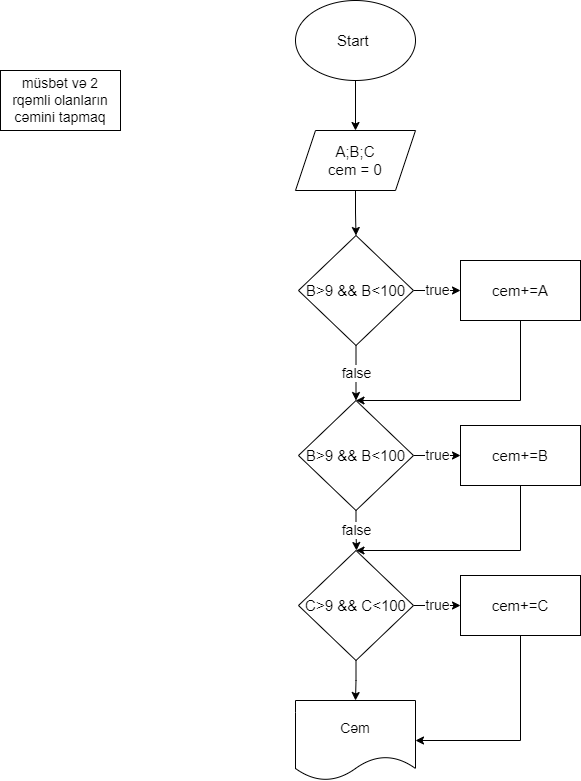

The diagram above was exported from draw.io. Its source (the exported page's mxGraphModel, read from the mxfile embedded in the PNG):
<mxGraphModel dx="880" dy="-1773" grid="1" gridSize="10" guides="1" tooltips="1" connect="1" arrows="1" fold="1" page="1" pageScale="1" pageWidth="850" pageHeight="1100" math="0" shadow="0">
  <root>
    <mxCell id="0" />
    <mxCell id="1" parent="0" />
    <mxCell id="KbEqydsWKJ8CpE6TMXyE-76" style="edgeStyle=orthogonalEdgeStyle;rounded=0;orthogonalLoop=1;jettySize=auto;html=1;exitX=0.5;exitY=1;exitDx=0;exitDy=0;fontSize=15;" edge="1" parent="1" source="KbEqydsWKJ8CpE6TMXyE-77" target="KbEqydsWKJ8CpE6TMXyE-79">
      <mxGeometry relative="1" as="geometry" />
    </mxCell>
    <mxCell id="KbEqydsWKJ8CpE6TMXyE-77" value="Start&amp;nbsp;" style="ellipse;whiteSpace=wrap;html=1;fontSize=15;" vertex="1" parent="1">
      <mxGeometry x="365" y="2280" width="120" height="80" as="geometry" />
    </mxCell>
    <mxCell id="KbEqydsWKJ8CpE6TMXyE-97" style="edgeStyle=orthogonalEdgeStyle;rounded=0;orthogonalLoop=1;jettySize=auto;html=1;exitX=0.5;exitY=1;exitDx=0;exitDy=0;entryX=0.5;entryY=0;entryDx=0;entryDy=0;fontSize=14;" edge="1" parent="1" source="KbEqydsWKJ8CpE6TMXyE-79" target="KbEqydsWKJ8CpE6TMXyE-93">
      <mxGeometry relative="1" as="geometry" />
    </mxCell>
    <mxCell id="KbEqydsWKJ8CpE6TMXyE-79" value="A;B;C&lt;br&gt;cem = 0" style="shape=parallelogram;perimeter=parallelogramPerimeter;whiteSpace=wrap;html=1;fixedSize=1;fontSize=15;" vertex="1" parent="1">
      <mxGeometry x="365" y="2410" width="120" height="60" as="geometry" />
    </mxCell>
    <mxCell id="KbEqydsWKJ8CpE6TMXyE-90" style="edgeStyle=orthogonalEdgeStyle;rounded=0;orthogonalLoop=1;jettySize=auto;html=1;exitX=0.5;exitY=1;exitDx=0;exitDy=0;" edge="1" parent="1" source="KbEqydsWKJ8CpE6TMXyE-83" target="KbEqydsWKJ8CpE6TMXyE-84">
      <mxGeometry relative="1" as="geometry">
        <Array as="points">
          <mxPoint x="590" y="2680" />
        </Array>
      </mxGeometry>
    </mxCell>
    <mxCell id="KbEqydsWKJ8CpE6TMXyE-83" value="cem+=A" style="rounded=0;whiteSpace=wrap;html=1;fontSize=15;" vertex="1" parent="1">
      <mxGeometry x="530" y="2540" width="120" height="60" as="geometry" />
    </mxCell>
    <mxCell id="KbEqydsWKJ8CpE6TMXyE-103" value="true" style="edgeStyle=orthogonalEdgeStyle;rounded=0;orthogonalLoop=1;jettySize=auto;html=1;exitX=1;exitY=0.5;exitDx=0;exitDy=0;entryX=0;entryY=0.5;entryDx=0;entryDy=0;fontSize=14;" edge="1" parent="1" source="KbEqydsWKJ8CpE6TMXyE-84" target="KbEqydsWKJ8CpE6TMXyE-86">
      <mxGeometry relative="1" as="geometry" />
    </mxCell>
    <mxCell id="KbEqydsWKJ8CpE6TMXyE-105" value="false" style="edgeStyle=orthogonalEdgeStyle;rounded=0;orthogonalLoop=1;jettySize=auto;html=1;exitX=0.5;exitY=1;exitDx=0;exitDy=0;fontSize=14;" edge="1" parent="1" source="KbEqydsWKJ8CpE6TMXyE-84">
      <mxGeometry relative="1" as="geometry">
        <mxPoint x="426" y="2830" as="targetPoint" />
      </mxGeometry>
    </mxCell>
    <mxCell id="KbEqydsWKJ8CpE6TMXyE-84" value="B&amp;gt;9 &amp;amp;&amp;amp; B&amp;lt;100" style="rhombus;whiteSpace=wrap;html=1;fontSize=15;" vertex="1" parent="1">
      <mxGeometry x="368" y="2680" width="115" height="110" as="geometry" />
    </mxCell>
    <mxCell id="KbEqydsWKJ8CpE6TMXyE-102" value="true" style="edgeStyle=orthogonalEdgeStyle;rounded=0;orthogonalLoop=1;jettySize=auto;html=1;exitX=1;exitY=0.5;exitDx=0;exitDy=0;entryX=0;entryY=0.5;entryDx=0;entryDy=0;fontSize=14;" edge="1" parent="1" source="KbEqydsWKJ8CpE6TMXyE-85" target="KbEqydsWKJ8CpE6TMXyE-87">
      <mxGeometry relative="1" as="geometry" />
    </mxCell>
    <mxCell id="KbEqydsWKJ8CpE6TMXyE-107" style="edgeStyle=orthogonalEdgeStyle;rounded=0;orthogonalLoop=1;jettySize=auto;html=1;exitX=0.5;exitY=1;exitDx=0;exitDy=0;entryX=0.5;entryY=0;entryDx=0;entryDy=0;fontSize=14;" edge="1" parent="1" source="KbEqydsWKJ8CpE6TMXyE-85" target="KbEqydsWKJ8CpE6TMXyE-106">
      <mxGeometry relative="1" as="geometry" />
    </mxCell>
    <mxCell id="KbEqydsWKJ8CpE6TMXyE-85" value="C&amp;gt;9 &amp;amp;&amp;amp; C&amp;lt;100" style="rhombus;whiteSpace=wrap;html=1;fontSize=15;" vertex="1" parent="1">
      <mxGeometry x="368" y="2830" width="115" height="110" as="geometry" />
    </mxCell>
    <mxCell id="KbEqydsWKJ8CpE6TMXyE-89" style="edgeStyle=orthogonalEdgeStyle;rounded=0;orthogonalLoop=1;jettySize=auto;html=1;exitX=0.5;exitY=1;exitDx=0;exitDy=0;" edge="1" parent="1" source="KbEqydsWKJ8CpE6TMXyE-86" target="KbEqydsWKJ8CpE6TMXyE-85">
      <mxGeometry relative="1" as="geometry">
        <Array as="points">
          <mxPoint x="590" y="2830" />
        </Array>
      </mxGeometry>
    </mxCell>
    <mxCell id="KbEqydsWKJ8CpE6TMXyE-86" value="cem+=B" style="rounded=0;whiteSpace=wrap;html=1;fontSize=15;" vertex="1" parent="1">
      <mxGeometry x="530" y="2705" width="120" height="60" as="geometry" />
    </mxCell>
    <mxCell id="KbEqydsWKJ8CpE6TMXyE-109" style="edgeStyle=orthogonalEdgeStyle;rounded=0;orthogonalLoop=1;jettySize=auto;html=1;exitX=0.5;exitY=1;exitDx=0;exitDy=0;fontSize=14;entryX=1;entryY=0.5;entryDx=0;entryDy=0;" edge="1" parent="1" source="KbEqydsWKJ8CpE6TMXyE-87" target="KbEqydsWKJ8CpE6TMXyE-106">
      <mxGeometry relative="1" as="geometry">
        <mxPoint x="530" y="3020" as="targetPoint" />
        <Array as="points">
          <mxPoint x="590" y="3020" />
        </Array>
      </mxGeometry>
    </mxCell>
    <mxCell id="KbEqydsWKJ8CpE6TMXyE-87" value="cem+=C" style="rounded=0;whiteSpace=wrap;html=1;fontSize=15;" vertex="1" parent="1">
      <mxGeometry x="530" y="2855" width="120" height="60" as="geometry" />
    </mxCell>
    <mxCell id="KbEqydsWKJ8CpE6TMXyE-99" value="false" style="edgeStyle=orthogonalEdgeStyle;rounded=0;orthogonalLoop=1;jettySize=auto;html=1;exitX=0.5;exitY=1;exitDx=0;exitDy=0;fontSize=14;" edge="1" parent="1" source="KbEqydsWKJ8CpE6TMXyE-93" target="KbEqydsWKJ8CpE6TMXyE-84">
      <mxGeometry relative="1" as="geometry" />
    </mxCell>
    <mxCell id="KbEqydsWKJ8CpE6TMXyE-104" value="true" style="edgeStyle=orthogonalEdgeStyle;rounded=0;orthogonalLoop=1;jettySize=auto;html=1;exitX=1;exitY=0.5;exitDx=0;exitDy=0;entryX=0;entryY=0.5;entryDx=0;entryDy=0;fontSize=14;" edge="1" parent="1" source="KbEqydsWKJ8CpE6TMXyE-93" target="KbEqydsWKJ8CpE6TMXyE-83">
      <mxGeometry relative="1" as="geometry" />
    </mxCell>
    <mxCell id="KbEqydsWKJ8CpE6TMXyE-93" value="B&amp;gt;9 &amp;amp;&amp;amp; B&amp;lt;100" style="rhombus;whiteSpace=wrap;html=1;fontSize=15;" vertex="1" parent="1">
      <mxGeometry x="368" y="2515" width="115" height="110" as="geometry" />
    </mxCell>
    <mxCell id="KbEqydsWKJ8CpE6TMXyE-106" value="Cəm" style="shape=document;whiteSpace=wrap;html=1;boundedLbl=1;fontSize=14;" vertex="1" parent="1">
      <mxGeometry x="365" y="2980" width="120" height="80" as="geometry" />
    </mxCell>
    <mxCell id="KbEqydsWKJ8CpE6TMXyE-111" value="müsbət və 2 rqəmli olanların cəmini tapmaq" style="rounded=0;whiteSpace=wrap;html=1;fontSize=14;" vertex="1" parent="1">
      <mxGeometry x="70" y="2350" width="120" height="60" as="geometry" />
    </mxCell>
  </root>
</mxGraphModel>